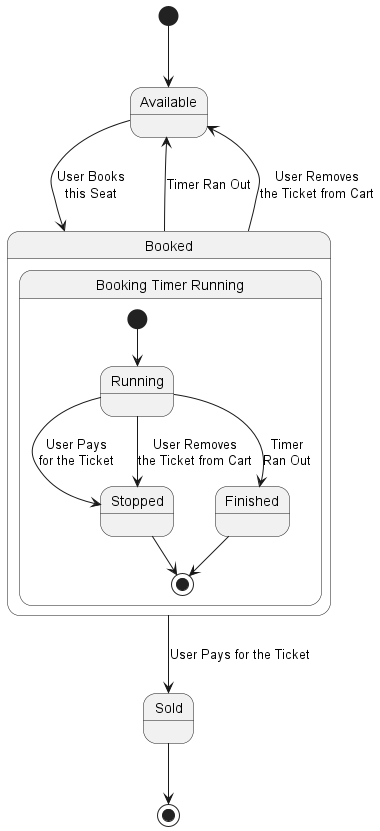

The diagram above was rendered by PlantUML. Its source (embedded in the PNG):
@startuml seat-state-machine

[*] --> Available
Available --> Booked : User Books\nthis Seat
Booked --> Available : Timer Ran Out
Booked --> Available : User Removes\nthe Ticket from Cart

state Booked {
    state "Booking Timer Running" as timer {
        [*] --> Running
        Running --> Finished: Timer\nRan Out
        Finished --> [*]
        Running --> Stopped : User Pays\nfor the Ticket
        Running --> Stopped : User Removes\nthe Ticket from Cart
        Stopped -> [*]
    }
}

Booked -down-> Sold : User Pays for the Ticket
Sold -down-> [*]


@enduml